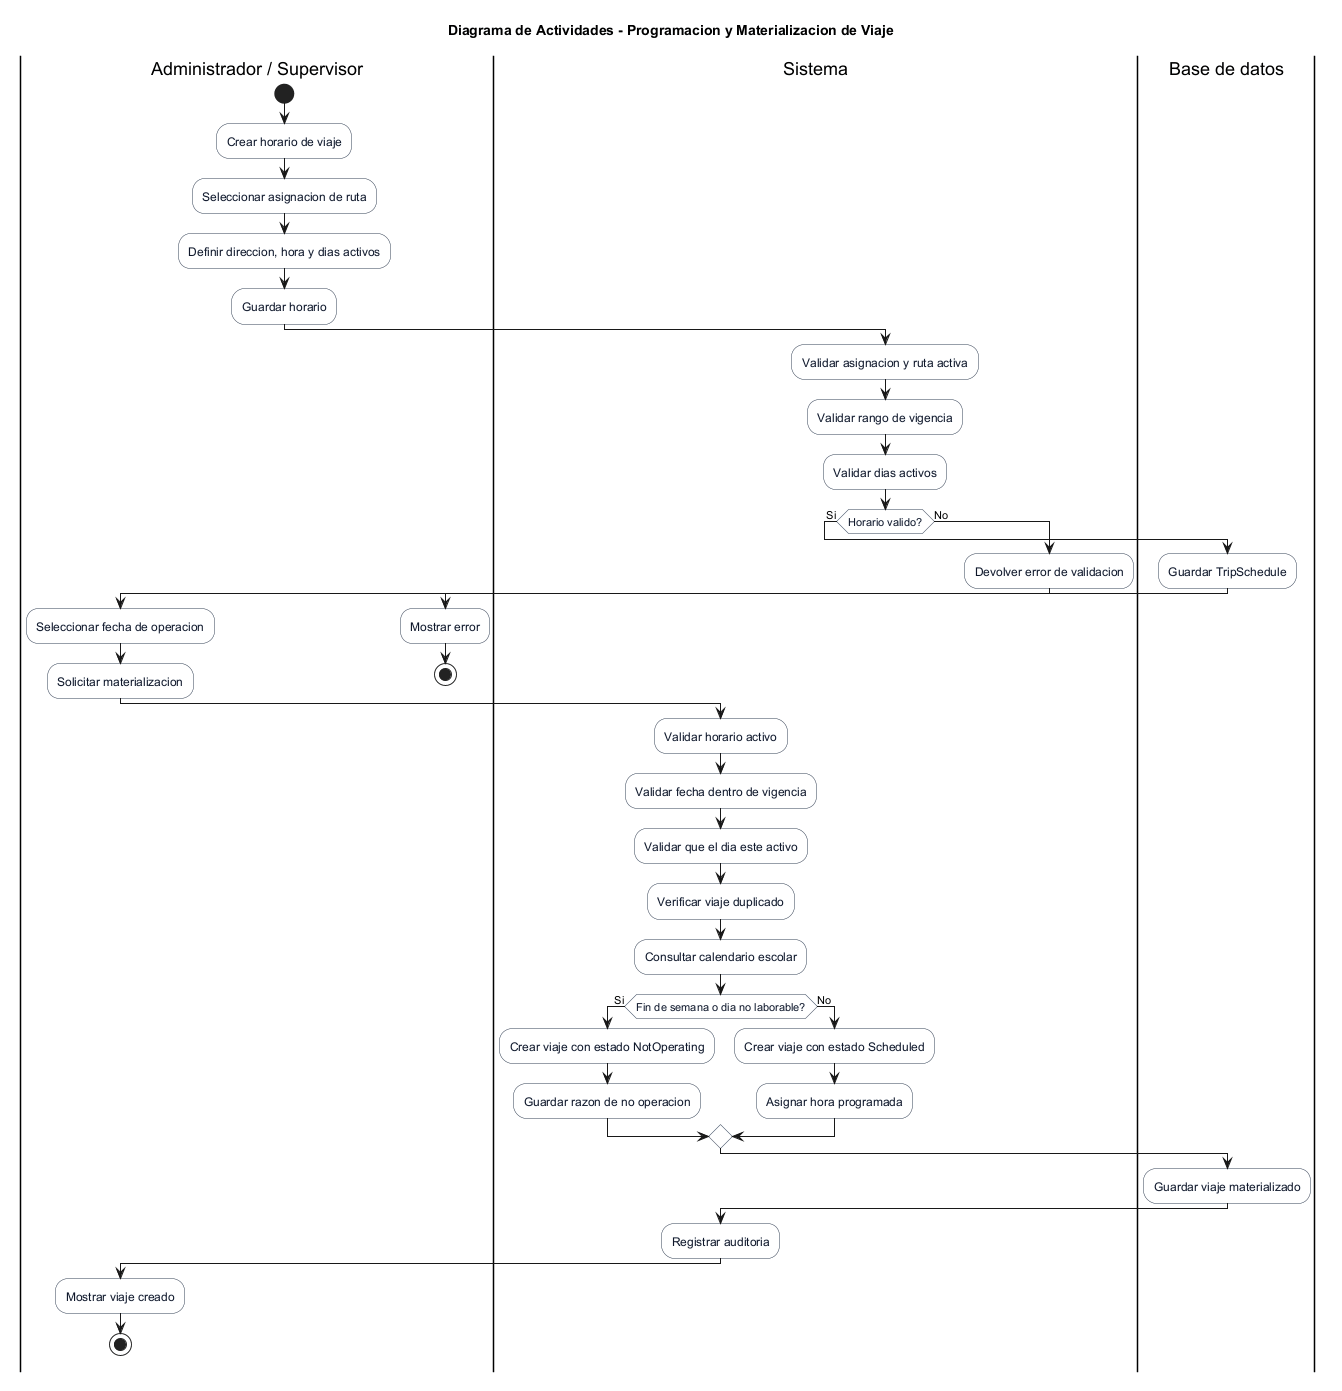

The diagram above was rendered by PlantUML. Its source (embedded in the PNG):
@startuml
title Diagrama de Actividades - Programacion y Materializacion de Viaje
skinparam activity {
  BackgroundColor #F8FAFC
  BorderColor #334155
  FontColor #0F172A
}
skinparam partitionBorderColor #64748B
skinparam partitionBackgroundColor #FFFFFF

|Administrador / Supervisor|
start
:Crear horario de viaje;
:Seleccionar asignacion de ruta;
:Definir direccion, hora y dias activos;
:Guardar horario;

|Sistema|
:Validar asignacion y ruta activa;
:Validar rango de vigencia;
:Validar dias activos;

if (Horario valido?) then (Si)
  |Base de datos|
  :Guardar TripSchedule;

  |Administrador / Supervisor|
  :Seleccionar fecha de operacion;
  :Solicitar materializacion;

  |Sistema|
  :Validar horario activo;
  :Validar fecha dentro de vigencia;
  :Validar que el dia este activo;
  :Verificar viaje duplicado;
  :Consultar calendario escolar;

  if (Fin de semana o dia no laborable?) then (Si)
    :Crear viaje con estado NotOperating;
    :Guardar razon de no operacion;
  else (No)
    :Crear viaje con estado Scheduled;
    :Asignar hora programada;
  endif

  |Base de datos|
  :Guardar viaje materializado;

  |Sistema|
  :Registrar auditoria;

  |Administrador / Supervisor|
  :Mostrar viaje creado;
  stop
else (No)
  |Sistema|
  :Devolver error de validacion;

  |Administrador / Supervisor|
  :Mostrar error;
  stop
endif
@enduml